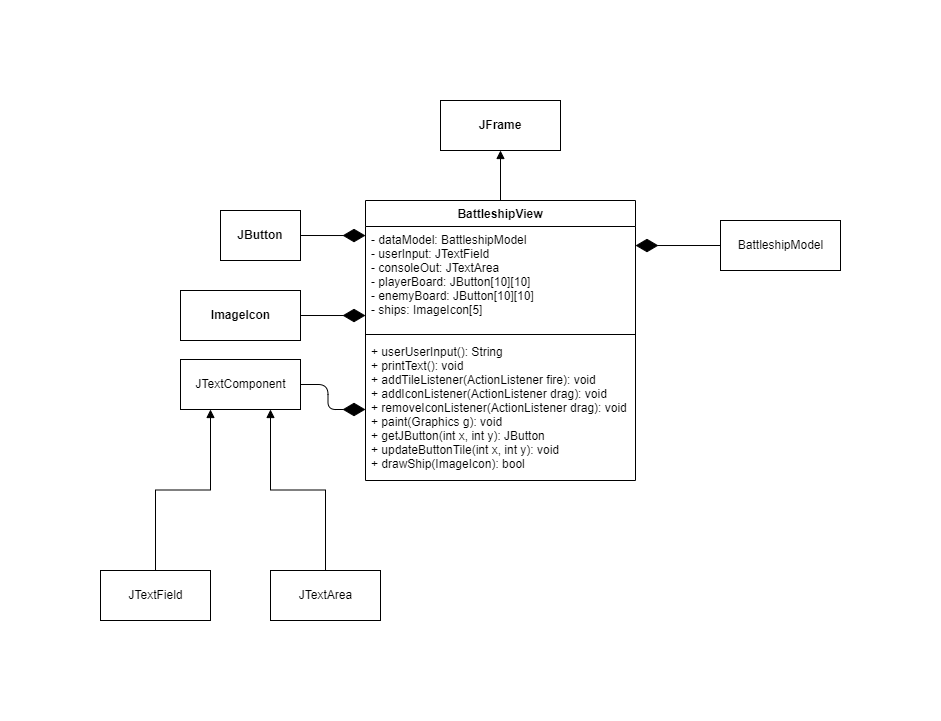

The diagram above was exported from draw.io. Its source (the exported page's mxGraphModel, read from the mxfile embedded in the PNG):
<mxGraphModel dx="868" dy="393" grid="1" gridSize="10" guides="1" tooltips="1" connect="1" arrows="1" fold="1" page="1" pageScale="1" pageWidth="850" pageHeight="1100" math="0" shadow="0">
  <root>
    <mxCell id="0" />
    <mxCell id="1" parent="0" />
    <mxCell id="a73ZKjr6oqDpFH6RrmUW-8" value="&lt;p style=&quot;margin:0px;margin-top:4px;text-align:center;&quot;&gt;&lt;br&gt;&lt;b&gt;JFrame&lt;/b&gt;&lt;/p&gt;" style="verticalAlign=top;align=left;overflow=fill;fontSize=12;fontFamily=Helvetica;html=1;" parent="1" vertex="1">
      <mxGeometry x="360" y="50" width="120" height="50" as="geometry" />
    </mxCell>
    <mxCell id="a73ZKjr6oqDpFH6RrmUW-9" value="BattleshipView" style="swimlane;fontStyle=1;align=center;verticalAlign=top;childLayout=stackLayout;horizontal=1;startSize=26;horizontalStack=0;resizeParent=1;resizeParentMax=0;resizeLast=0;collapsible=1;marginBottom=0;" parent="1" vertex="1">
      <mxGeometry x="285" y="150" width="270" height="280" as="geometry" />
    </mxCell>
    <mxCell id="a73ZKjr6oqDpFH6RrmUW-10" value="- dataModel: BattleshipModel&#10;- userInput: JTextField&#10;- consoleOut: JTextArea&#10;- playerBoard: JButton[10][10]&#10;- enemyBoard: JButton[10][10]&#10;- ships: ImageIcon[5]" style="text;strokeColor=none;fillColor=none;align=left;verticalAlign=top;spacingLeft=4;spacingRight=4;overflow=hidden;rotatable=0;points=[[0,0.5],[1,0.5]];portConstraint=eastwest;" parent="a73ZKjr6oqDpFH6RrmUW-9" vertex="1">
      <mxGeometry y="26" width="270" height="104" as="geometry" />
    </mxCell>
    <mxCell id="a73ZKjr6oqDpFH6RrmUW-11" value="" style="line;strokeWidth=1;fillColor=none;align=left;verticalAlign=middle;spacingTop=-1;spacingLeft=3;spacingRight=3;rotatable=0;labelPosition=right;points=[];portConstraint=eastwest;strokeColor=inherit;" parent="a73ZKjr6oqDpFH6RrmUW-9" vertex="1">
      <mxGeometry y="130" width="270" height="8" as="geometry" />
    </mxCell>
    <mxCell id="a73ZKjr6oqDpFH6RrmUW-12" value="+ userUserInput(): String&#10;+ printText(): void&#10;+ addTileListener(ActionListener fire): void&#10;+ addIconListener(ActionListener drag): void&#10;+ removeIconListener(ActionListener drag): void&#10;+ paint(Graphics g): void&#10;+ getJButton(int x, int y): JButton&#10;+ updateButtonTile(int x, int y): void&#10;+ drawShip(ImageIcon): bool&#10;" style="text;strokeColor=none;fillColor=none;align=left;verticalAlign=top;spacingLeft=4;spacingRight=4;overflow=hidden;rotatable=0;points=[[0,0.5],[1,0.5]];portConstraint=eastwest;" parent="a73ZKjr6oqDpFH6RrmUW-9" vertex="1">
      <mxGeometry y="138" width="270" height="142" as="geometry" />
    </mxCell>
    <mxCell id="a73ZKjr6oqDpFH6RrmUW-13" value="" style="html=1;verticalAlign=bottom;endArrow=block;rounded=0;entryX=0.5;entryY=1;entryDx=0;entryDy=0;exitX=0.5;exitY=0;exitDx=0;exitDy=0;" parent="1" source="a73ZKjr6oqDpFH6RrmUW-9" target="a73ZKjr6oqDpFH6RrmUW-8" edge="1">
      <mxGeometry width="80" relative="1" as="geometry">
        <mxPoint x="110" y="260" as="sourcePoint" />
        <mxPoint x="190" y="260" as="targetPoint" />
      </mxGeometry>
    </mxCell>
    <mxCell id="UHHV2pp304pGQsJRC2nO-13" style="edgeStyle=orthogonalEdgeStyle;rounded=1;orthogonalLoop=1;jettySize=auto;html=1;exitX=1;exitY=0.5;exitDx=0;exitDy=0;entryX=0;entryY=0.5;entryDx=0;entryDy=0;endArrow=diamondThin;endFill=1;strokeWidth=1;endSize=20;" parent="1" source="a73ZKjr6oqDpFH6RrmUW-15" target="a73ZKjr6oqDpFH6RrmUW-12" edge="1">
      <mxGeometry relative="1" as="geometry" />
    </mxCell>
    <mxCell id="a73ZKjr6oqDpFH6RrmUW-15" value="JTextComponent" style="html=1;" parent="1" vertex="1">
      <mxGeometry x="100" y="309" width="120" height="50" as="geometry" />
    </mxCell>
    <mxCell id="UHHV2pp304pGQsJRC2nO-11" style="edgeStyle=orthogonalEdgeStyle;rounded=0;orthogonalLoop=1;jettySize=auto;html=1;exitX=0.5;exitY=0;exitDx=0;exitDy=0;entryX=0.25;entryY=1;entryDx=0;entryDy=0;endArrow=block;endFill=1;" parent="1" source="UHHV2pp304pGQsJRC2nO-1" target="a73ZKjr6oqDpFH6RrmUW-15" edge="1">
      <mxGeometry relative="1" as="geometry" />
    </mxCell>
    <mxCell id="UHHV2pp304pGQsJRC2nO-1" value="JTextField&lt;span style=&quot;color: rgba(0, 0, 0, 0); font-family: monospace; font-size: 0px; text-align: start;&quot;&gt;%3CmxGraphModel%3E%3Croot%3E%3CmxCell%20id%3D%220%22%2F%3E%3CmxCell%20id%3D%221%22%20parent%3D%220%22%2F%3E%3CmxCell%20id%3D%222%22%20value%3D%22JTextComponent%22%20style%3D%22html%3D1%3B%22%20vertex%3D%221%22%20parent%3D%221%22%3E%3CmxGeometry%20x%3D%22160%22%20y%3D%22120%22%20width%3D%22110%22%20height%3D%2250%22%20as%3D%22geometry%22%2F%3E%3C%2FmxCell%3E%3C%2Froot%3E%3C%2FmxGraphModel%3E&lt;/span&gt;" style="html=1;" parent="1" vertex="1">
      <mxGeometry x="20" y="520" width="110" height="50" as="geometry" />
    </mxCell>
    <mxCell id="UHHV2pp304pGQsJRC2nO-10" style="edgeStyle=orthogonalEdgeStyle;rounded=0;orthogonalLoop=1;jettySize=auto;html=1;exitX=0.5;exitY=0;exitDx=0;exitDy=0;entryX=0.75;entryY=1;entryDx=0;entryDy=0;endArrow=block;endFill=1;" parent="1" source="UHHV2pp304pGQsJRC2nO-2" target="a73ZKjr6oqDpFH6RrmUW-15" edge="1">
      <mxGeometry relative="1" as="geometry" />
    </mxCell>
    <mxCell id="UHHV2pp304pGQsJRC2nO-2" value="JTextArea" style="html=1;" parent="1" vertex="1">
      <mxGeometry x="190" y="520" width="110" height="50" as="geometry" />
    </mxCell>
    <mxCell id="UHHV2pp304pGQsJRC2nO-17" style="edgeStyle=orthogonalEdgeStyle;rounded=0;orthogonalLoop=1;jettySize=auto;html=1;exitX=1;exitY=0.5;exitDx=0;exitDy=0;strokeWidth=1;endArrow=diamondThin;endFill=1;endSize=20;entryX=0;entryY=0.087;entryDx=0;entryDy=0;entryPerimeter=0;" parent="1" target="a73ZKjr6oqDpFH6RrmUW-10" edge="1">
      <mxGeometry relative="1" as="geometry">
        <mxPoint x="220" y="185" as="sourcePoint" />
        <mxPoint x="210" y="300" as="targetPoint" />
      </mxGeometry>
    </mxCell>
    <mxCell id="UHHV2pp304pGQsJRC2nO-15" value="&lt;p style=&quot;margin:0px;margin-top:4px;text-align:center;&quot;&gt;&lt;br&gt;&lt;b&gt;JButton&lt;/b&gt;&lt;/p&gt;" style="verticalAlign=top;align=left;overflow=fill;fontSize=12;fontFamily=Helvetica;html=1;" parent="1" vertex="1">
      <mxGeometry x="140" y="160" width="80" height="50" as="geometry" />
    </mxCell>
    <mxCell id="UHHV2pp304pGQsJRC2nO-20" style="edgeStyle=orthogonalEdgeStyle;rounded=0;orthogonalLoop=1;jettySize=auto;html=1;exitX=1;exitY=0.5;exitDx=0;exitDy=0;entryX=0;entryY=0.856;entryDx=0;entryDy=0;entryPerimeter=0;strokeWidth=1;endArrow=diamondThin;endFill=1;endSize=20;" parent="1" source="UHHV2pp304pGQsJRC2nO-18" target="a73ZKjr6oqDpFH6RrmUW-10" edge="1">
      <mxGeometry relative="1" as="geometry" />
    </mxCell>
    <mxCell id="UHHV2pp304pGQsJRC2nO-18" value="&lt;b&gt;ImageIcon&lt;br&gt;&lt;/b&gt;" style="html=1;" parent="1" vertex="1">
      <mxGeometry x="100" y="240" width="120" height="50" as="geometry" />
    </mxCell>
    <mxCell id="UHHV2pp304pGQsJRC2nO-23" style="edgeStyle=orthogonalEdgeStyle;rounded=0;orthogonalLoop=1;jettySize=auto;html=1;exitX=0;exitY=0.5;exitDx=0;exitDy=0;entryX=1;entryY=0.183;entryDx=0;entryDy=0;entryPerimeter=0;strokeWidth=1;endArrow=diamondThin;endFill=1;endSize=20;" parent="1" source="UHHV2pp304pGQsJRC2nO-21" target="a73ZKjr6oqDpFH6RrmUW-10" edge="1">
      <mxGeometry relative="1" as="geometry" />
    </mxCell>
    <mxCell id="UHHV2pp304pGQsJRC2nO-21" value="BattleshipModel" style="html=1;" parent="1" vertex="1">
      <mxGeometry x="640" y="170" width="120" height="50" as="geometry" />
    </mxCell>
  </root>
</mxGraphModel>